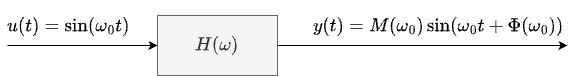

The diagram above was exported from draw.io. Its source (the exported page's mxGraphModel, read from the mxfile embedded in the PNG):
<mxGraphModel dx="960" dy="865" grid="1" gridSize="10" guides="1" tooltips="1" connect="1" arrows="1" fold="1" page="1" pageScale="1" pageWidth="850" pageHeight="1100" math="1" shadow="0">
  <root>
    <mxCell id="0" />
    <mxCell id="1" parent="0" />
    <mxCell id="2" value="$$H(\omega)$$" style="rounded=0;whiteSpace=wrap;html=1;fontSize=16;fillColor=#f5f5f5;fontColor=#333333;strokeColor=#666666;" parent="1" vertex="1">
      <mxGeometry x="270" y="420" width="120" height="60" as="geometry" />
    </mxCell>
    <mxCell id="3" value="" style="endArrow=classic;html=1;entryX=0;entryY=0.5;entryDx=0;entryDy=0;rounded=0;fontSize=16;" parent="1" target="2" edge="1">
      <mxGeometry width="50" height="50" relative="1" as="geometry">
        <mxPoint x="120" y="450" as="sourcePoint" />
        <mxPoint x="520" y="420" as="targetPoint" />
      </mxGeometry>
    </mxCell>
    <mxCell id="5" value="$$u(t)=\sin(\omega_0 t)$$" style="edgeLabel;html=1;align=center;verticalAlign=middle;resizable=0;points=[];labelBackgroundColor=none;rounded=0;fontSize=16;" parent="3" vertex="1" connectable="0">
      <mxGeometry x="-0.3778" y="1" relative="1" as="geometry">
        <mxPoint x="13" y="-19" as="offset" />
      </mxGeometry>
    </mxCell>
    <mxCell id="4" value="" style="endArrow=classic;html=1;exitX=1;exitY=0.5;exitDx=0;exitDy=0;rounded=0;fontSize=16;" parent="1" source="2" edge="1">
      <mxGeometry width="50" height="50" relative="1" as="geometry">
        <mxPoint x="470" y="470" as="sourcePoint" />
        <mxPoint x="680" y="450" as="targetPoint" />
      </mxGeometry>
    </mxCell>
    <mxCell id="6" value="$$y(t)=M(\omega_0)\sin(\omega_0 t + \Phi(\omega_0))$$" style="edgeLabel;html=1;align=center;verticalAlign=middle;resizable=0;points=[];fillOpacity=100;strokeOpacity=100;labelBackgroundColor=none;rounded=0;fontSize=16;" parent="4" vertex="1" connectable="0">
      <mxGeometry x="-0.3789" y="1" relative="1" as="geometry">
        <mxPoint x="70" y="-19" as="offset" />
      </mxGeometry>
    </mxCell>
  </root>
</mxGraphModel>